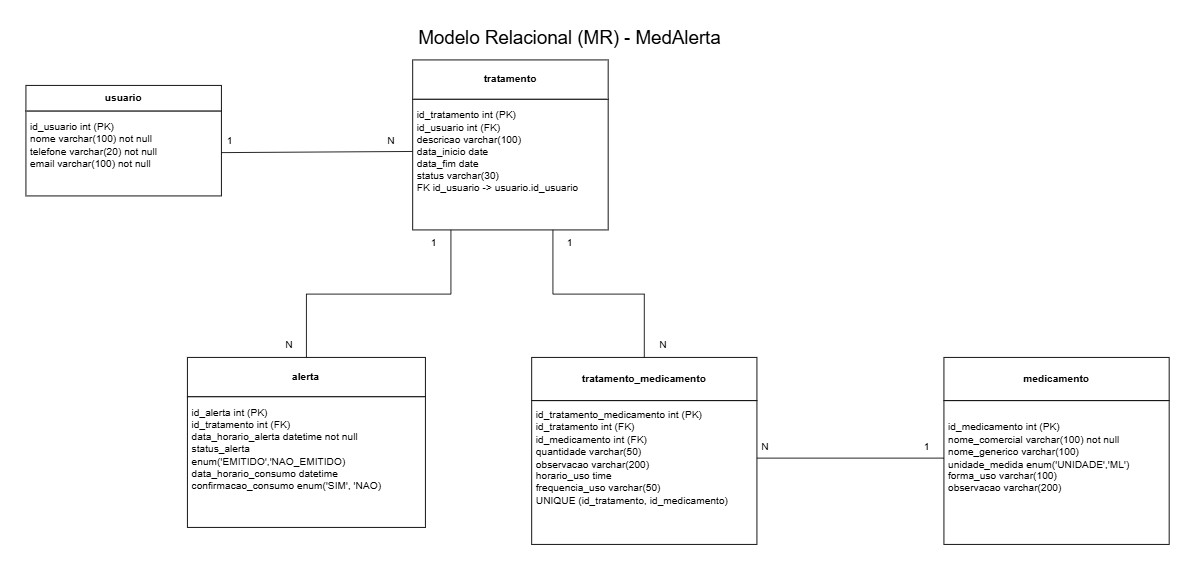

The diagram above was exported from draw.io. Its source (the exported page's mxGraphModel, read from the mxfile embedded in the PNG):
<mxGraphModel dx="2264" dy="749" grid="1" gridSize="10" guides="1" tooltips="1" connect="1" arrows="1" fold="1" page="1" pageScale="1" pageWidth="850" pageHeight="1100" math="0" shadow="0">
  <root>
    <mxCell id="0" />
    <mxCell id="1" parent="0" />
    <mxCell id="Fz8FS0uxK-CztsVPQRWe-7" connectable="0" parent="1" style="group" value="" vertex="1">
      <mxGeometry height="130" width="230" x="-260" y="80" as="geometry" />
    </mxCell>
    <mxCell id="Fz8FS0uxK-CztsVPQRWe-5" parent="Fz8FS0uxK-CztsVPQRWe-7" style="rounded=0;whiteSpace=wrap;html=1;" value="" vertex="1">
      <mxGeometry height="100" width="230" y="30" as="geometry" />
    </mxCell>
    <mxCell id="Fz8FS0uxK-CztsVPQRWe-2" parent="Fz8FS0uxK-CztsVPQRWe-7" style="rounded=0;whiteSpace=wrap;html=1;" value="" vertex="1">
      <mxGeometry height="30" width="230" as="geometry" />
    </mxCell>
    <mxCell id="Fz8FS0uxK-CztsVPQRWe-3" parent="Fz8FS0uxK-CztsVPQRWe-7" style="text;html=1;whiteSpace=wrap;strokeColor=none;fillColor=none;align=center;verticalAlign=middle;rounded=0;fontStyle=1" value="usuario" vertex="1">
      <mxGeometry height="30" width="60" x="85" as="geometry" />
    </mxCell>
    <mxCell id="Fz8FS0uxK-CztsVPQRWe-4" parent="Fz8FS0uxK-CztsVPQRWe-7" style="text;html=1;whiteSpace=wrap;strokeColor=none;fillColor=none;align=left;verticalAlign=middle;rounded=0;" value="&amp;nbsp;id_usuario int (PK)&lt;div&gt;&amp;nbsp;nome varchar(100) not null&lt;/div&gt;&lt;div&gt;&amp;nbsp;telefone varchar(20) not null&lt;/div&gt;&lt;div&gt;&amp;nbsp;email varchar(100) not null&lt;/div&gt;" vertex="1">
      <mxGeometry height="80" width="230" y="30" as="geometry" />
    </mxCell>
    <mxCell id="Fz8FS0uxK-CztsVPQRWe-8" connectable="0" parent="1" style="group" value="" vertex="1">
      <mxGeometry height="200" width="230" x="195" y="50" as="geometry" />
    </mxCell>
    <mxCell id="Fz8FS0uxK-CztsVPQRWe-9" parent="Fz8FS0uxK-CztsVPQRWe-8" style="rounded=0;whiteSpace=wrap;html=1;" value="" vertex="1">
      <mxGeometry height="153.84615384615387" width="230" y="46.15384615384616" as="geometry" />
    </mxCell>
    <mxCell id="Fz8FS0uxK-CztsVPQRWe-10" parent="Fz8FS0uxK-CztsVPQRWe-8" style="rounded=0;whiteSpace=wrap;html=1;" value="" vertex="1">
      <mxGeometry height="46.15384615384616" width="230" as="geometry" />
    </mxCell>
    <mxCell id="Fz8FS0uxK-CztsVPQRWe-11" parent="Fz8FS0uxK-CztsVPQRWe-8" style="text;html=1;whiteSpace=wrap;strokeColor=none;fillColor=none;align=center;verticalAlign=middle;rounded=0;fontStyle=1" value="tratamento" vertex="1">
      <mxGeometry height="46.15384615384616" width="60" x="85" as="geometry" />
    </mxCell>
    <mxCell id="Fz8FS0uxK-CztsVPQRWe-12" parent="Fz8FS0uxK-CztsVPQRWe-8" style="text;html=1;whiteSpace=wrap;strokeColor=none;fillColor=none;align=left;verticalAlign=middle;rounded=0;" value="&amp;nbsp;id_tratamento int (PK)&lt;br&gt;&lt;div&gt;&amp;nbsp;id_usuario int (FK)&lt;/div&gt;&lt;div&gt;&amp;nbsp;descricao varchar(100)&lt;/div&gt;&lt;div&gt;&amp;nbsp;data_inicio date&lt;/div&gt;&lt;div&gt;&amp;nbsp;data_fim date&lt;/div&gt;&lt;div&gt;&amp;nbsp;status varchar(30)&lt;/div&gt;&lt;div&gt;&amp;nbsp;FK id_usuario -&amp;gt; usuario.id_usuario&lt;/div&gt;" vertex="1">
      <mxGeometry height="123.07692307692308" width="230" y="46.15384615384616" as="geometry" />
    </mxCell>
    <mxCell id="Fz8FS0uxK-CztsVPQRWe-13" connectable="0" parent="1" style="group" value="" vertex="1">
      <mxGeometry height="200" width="280" x="-70" y="400" as="geometry" />
    </mxCell>
    <mxCell id="Fz8FS0uxK-CztsVPQRWe-14" parent="Fz8FS0uxK-CztsVPQRWe-13" style="rounded=0;whiteSpace=wrap;html=1;" value="" vertex="1">
      <mxGeometry height="153.85" width="280" y="46.15" as="geometry" />
    </mxCell>
    <mxCell id="Fz8FS0uxK-CztsVPQRWe-15" parent="Fz8FS0uxK-CztsVPQRWe-13" style="rounded=0;whiteSpace=wrap;html=1;" value="" vertex="1">
      <mxGeometry height="46.15384615384616" width="280" as="geometry" />
    </mxCell>
    <mxCell id="Fz8FS0uxK-CztsVPQRWe-16" parent="Fz8FS0uxK-CztsVPQRWe-13" style="text;html=1;whiteSpace=wrap;strokeColor=none;fillColor=none;align=center;verticalAlign=middle;rounded=0;fontStyle=1" value="alerta" vertex="1">
      <mxGeometry height="46.15384615384616" width="73.04347826086956" x="103.47826086956522" as="geometry" />
    </mxCell>
    <mxCell id="Fz8FS0uxK-CztsVPQRWe-17" parent="Fz8FS0uxK-CztsVPQRWe-13" style="text;html=1;whiteSpace=wrap;strokeColor=none;fillColor=none;align=left;verticalAlign=middle;rounded=0;" value="&amp;nbsp;id_alerta int (PK)&lt;div&gt;&amp;nbsp;id_tratamento int (FK)&lt;/div&gt;&lt;div&gt;&amp;nbsp;data_horario_alerta datetime not null&lt;/div&gt;&lt;div&gt;&amp;nbsp;status_alerta&amp;nbsp; &amp;nbsp; &amp;nbsp; &amp;nbsp; &amp;nbsp; &amp;nbsp; &amp;nbsp; &amp;nbsp; &amp;nbsp;enum('EMITIDO','NAO_EMITIDO)&lt;/div&gt;&lt;div&gt;&amp;nbsp;data_horario_consumo datetime&lt;/div&gt;&lt;div&gt;&amp;nbsp;confirmacao_consumo enum('SIM', 'NAO)&lt;/div&gt;" vertex="1">
      <mxGeometry height="123.08" width="280" y="46.15" as="geometry" />
    </mxCell>
    <mxCell id="Fz8FS0uxK-CztsVPQRWe-18" connectable="0" parent="1" style="group" value="" vertex="1">
      <mxGeometry height="220" width="265" x="335" y="400" as="geometry" />
    </mxCell>
    <mxCell id="Fz8FS0uxK-CztsVPQRWe-19" parent="Fz8FS0uxK-CztsVPQRWe-18" style="rounded=0;whiteSpace=wrap;html=1;" value="" vertex="1">
      <mxGeometry height="169.23076923076925" width="265" y="50.76923076923078" as="geometry" />
    </mxCell>
    <mxCell id="Fz8FS0uxK-CztsVPQRWe-20" parent="Fz8FS0uxK-CztsVPQRWe-18" style="rounded=0;whiteSpace=wrap;html=1;" value="" vertex="1">
      <mxGeometry height="50.76923076923078" width="265" as="geometry" />
    </mxCell>
    <mxCell id="Fz8FS0uxK-CztsVPQRWe-21" parent="Fz8FS0uxK-CztsVPQRWe-18" style="text;html=1;whiteSpace=wrap;strokeColor=none;fillColor=none;align=center;verticalAlign=middle;rounded=0;fontStyle=1" value="tratamento_medicamento" vertex="1">
      <mxGeometry height="50.76923076923078" width="69.1304347826087" x="97.93478260869566" as="geometry" />
    </mxCell>
    <mxCell id="Fz8FS0uxK-CztsVPQRWe-22" parent="Fz8FS0uxK-CztsVPQRWe-18" style="text;html=1;whiteSpace=wrap;strokeColor=none;fillColor=none;align=left;verticalAlign=middle;rounded=0;" value="&amp;nbsp;id_tratamento_medicamento int (PK)&lt;div&gt;&amp;nbsp;id_tratamento int (FK)&lt;/div&gt;&lt;div&gt;&amp;nbsp;id_medicamento int (FK)&lt;/div&gt;&lt;div&gt;&amp;nbsp;quantidade varchar(50)&lt;/div&gt;&lt;div&gt;&amp;nbsp;observacao varchar(200)&lt;/div&gt;&lt;div&gt;&amp;nbsp;horario_uso time&lt;/div&gt;&lt;div&gt;&amp;nbsp;frequencia_uso varchar(50)&lt;/div&gt;&lt;div&gt;&amp;nbsp;UNIQUE (id_tratamento, id_medicamento)&lt;/div&gt;" vertex="1">
      <mxGeometry height="135.3846153846154" width="265" y="50.76923076923078" as="geometry" />
    </mxCell>
    <mxCell id="Fz8FS0uxK-CztsVPQRWe-23" connectable="0" parent="1" style="group" value="" vertex="1">
      <mxGeometry height="220" width="265" x="820" y="400" as="geometry" />
    </mxCell>
    <mxCell id="Fz8FS0uxK-CztsVPQRWe-24" parent="Fz8FS0uxK-CztsVPQRWe-23" style="rounded=0;whiteSpace=wrap;html=1;" value="" vertex="1">
      <mxGeometry height="169.23076923076925" width="265" y="50.76923076923078" as="geometry" />
    </mxCell>
    <mxCell id="Fz8FS0uxK-CztsVPQRWe-25" parent="Fz8FS0uxK-CztsVPQRWe-23" style="rounded=0;whiteSpace=wrap;html=1;" value="" vertex="1">
      <mxGeometry height="50.76923076923078" width="265" as="geometry" />
    </mxCell>
    <mxCell id="Fz8FS0uxK-CztsVPQRWe-26" parent="Fz8FS0uxK-CztsVPQRWe-23" style="text;html=1;whiteSpace=wrap;strokeColor=none;fillColor=none;align=center;verticalAlign=middle;rounded=0;fontStyle=1" value="medicamento" vertex="1">
      <mxGeometry height="50.76923076923078" width="69.1304347826087" x="97.93478260869566" as="geometry" />
    </mxCell>
    <mxCell id="Fz8FS0uxK-CztsVPQRWe-27" parent="Fz8FS0uxK-CztsVPQRWe-23" style="text;html=1;whiteSpace=wrap;strokeColor=none;fillColor=none;align=left;verticalAlign=middle;rounded=0;" value="&amp;nbsp;id_medicamento int (PK)&lt;div&gt;&amp;nbsp;nome_comercial varchar(100) not null&lt;/div&gt;&lt;div&gt;&amp;nbsp;nome_generico varchar(100)&lt;/div&gt;&lt;div&gt;&amp;nbsp;unidade_medida enum('UNIDADE','ML')&lt;/div&gt;&lt;div&gt;&amp;nbsp;forma_uso varchar(100)&lt;/div&gt;&lt;div&gt;&amp;nbsp;observacao varchar(200)&lt;/div&gt;" vertex="1">
      <mxGeometry height="135.3846153846154" width="265" y="50.76923076923078" as="geometry" />
    </mxCell>
    <mxCell id="Fz8FS0uxK-CztsVPQRWe-30" edge="1" parent="1" source="Fz8FS0uxK-CztsVPQRWe-4" style="endArrow=none;html=1;rounded=0;entryX=0;entryY=0.5;entryDx=0;entryDy=0;exitX=1;exitY=0.613;exitDx=0;exitDy=0;exitPerimeter=0;" target="Fz8FS0uxK-CztsVPQRWe-12" value="">
      <mxGeometry height="50" relative="1" width="50" as="geometry">
        <Array as="points" />
        <mxPoint x="70" y="350" as="sourcePoint" />
        <mxPoint x="120" y="300" as="targetPoint" />
      </mxGeometry>
    </mxCell>
    <mxCell id="Fz8FS0uxK-CztsVPQRWe-31" parent="1" style="text;html=1;whiteSpace=wrap;strokeColor=none;fillColor=none;align=center;verticalAlign=middle;rounded=0;" value="1" vertex="1">
      <mxGeometry height="30" width="60" x="-50" y="130" as="geometry" />
    </mxCell>
    <mxCell id="Fz8FS0uxK-CztsVPQRWe-33" edge="1" parent="1" source="Fz8FS0uxK-CztsVPQRWe-16" style="endArrow=none;html=1;rounded=0;exitX=0.5;exitY=0;exitDx=0;exitDy=0;edgeStyle=orthogonalEdgeStyle;" value="">
      <mxGeometry height="50" relative="1" width="50" as="geometry">
        <mxPoint x="100" y="350" as="sourcePoint" />
        <mxPoint x="240" y="250" as="targetPoint" />
      </mxGeometry>
    </mxCell>
    <mxCell id="Fz8FS0uxK-CztsVPQRWe-34" parent="1" style="text;html=1;whiteSpace=wrap;strokeColor=none;fillColor=none;align=center;verticalAlign=middle;rounded=0;" value="N" vertex="1">
      <mxGeometry height="30" width="60" x="140" y="130" as="geometry" />
    </mxCell>
    <mxCell id="Fz8FS0uxK-CztsVPQRWe-35" parent="1" style="text;html=1;whiteSpace=wrap;strokeColor=none;fillColor=none;align=center;verticalAlign=middle;rounded=0;" value="1" vertex="1">
      <mxGeometry height="30" width="60" x="190" y="250" as="geometry" />
    </mxCell>
    <mxCell id="Fz8FS0uxK-CztsVPQRWe-36" parent="1" style="text;html=1;whiteSpace=wrap;strokeColor=none;fillColor=none;align=center;verticalAlign=middle;rounded=0;" value="N" vertex="1">
      <mxGeometry height="30" width="60" x="20" y="370" as="geometry" />
    </mxCell>
    <mxCell id="Fz8FS0uxK-CztsVPQRWe-37" edge="1" parent="1" source="Fz8FS0uxK-CztsVPQRWe-21" style="endArrow=none;html=1;rounded=0;exitX=0.5;exitY=0;exitDx=0;exitDy=0;edgeStyle=orthogonalEdgeStyle;" value="">
      <mxGeometry height="50" relative="1" width="50" as="geometry">
        <mxPoint x="470" y="350" as="sourcePoint" />
        <mxPoint x="360" y="250" as="targetPoint" />
      </mxGeometry>
    </mxCell>
    <mxCell id="Fz8FS0uxK-CztsVPQRWe-38" parent="1" style="text;html=1;whiteSpace=wrap;strokeColor=none;fillColor=none;align=center;verticalAlign=middle;rounded=0;" value="1" vertex="1">
      <mxGeometry height="30" width="60" x="350" y="250" as="geometry" />
    </mxCell>
    <mxCell id="Fz8FS0uxK-CztsVPQRWe-39" parent="1" style="text;html=1;whiteSpace=wrap;strokeColor=none;fillColor=none;align=center;verticalAlign=middle;rounded=0;" value="N" vertex="1">
      <mxGeometry height="30" width="60" x="460" y="370" as="geometry" />
    </mxCell>
    <mxCell id="Fz8FS0uxK-CztsVPQRWe-40" edge="1" parent="1" source="Fz8FS0uxK-CztsVPQRWe-22" style="endArrow=none;html=1;rounded=0;exitX=1;exitY=0.5;exitDx=0;exitDy=0;entryX=0;entryY=0.5;entryDx=0;entryDy=0;" target="Fz8FS0uxK-CztsVPQRWe-27" value="">
      <mxGeometry height="50" relative="1" width="50" as="geometry">
        <mxPoint x="750" y="370" as="sourcePoint" />
        <mxPoint x="800" y="320" as="targetPoint" />
      </mxGeometry>
    </mxCell>
    <mxCell id="Fz8FS0uxK-CztsVPQRWe-41" parent="1" style="text;html=1;whiteSpace=wrap;strokeColor=none;fillColor=none;align=center;verticalAlign=middle;rounded=0;" value="N" vertex="1">
      <mxGeometry height="30" width="60" x="580" y="490" as="geometry" />
    </mxCell>
    <mxCell id="Fz8FS0uxK-CztsVPQRWe-42" parent="1" style="text;html=1;whiteSpace=wrap;strokeColor=none;fillColor=none;align=center;verticalAlign=middle;rounded=0;" value="1" vertex="1">
      <mxGeometry height="30" width="60" x="770" y="490" as="geometry" />
    </mxCell>
    <mxCell id="Fz8FS0uxK-CztsVPQRWe-43" parent="1" style="text;html=1;whiteSpace=wrap;strokeColor=none;fillColor=none;align=center;verticalAlign=middle;rounded=0;" value="&lt;font style=&quot;font-size: 22px;&quot;&gt;Modelo Relacional (MR) - MedAlerta&lt;/font&gt;" vertex="1">
      <mxGeometry height="30" width="740" x="10" y="10" as="geometry" />
    </mxCell>
  </root>
</mxGraphModel>